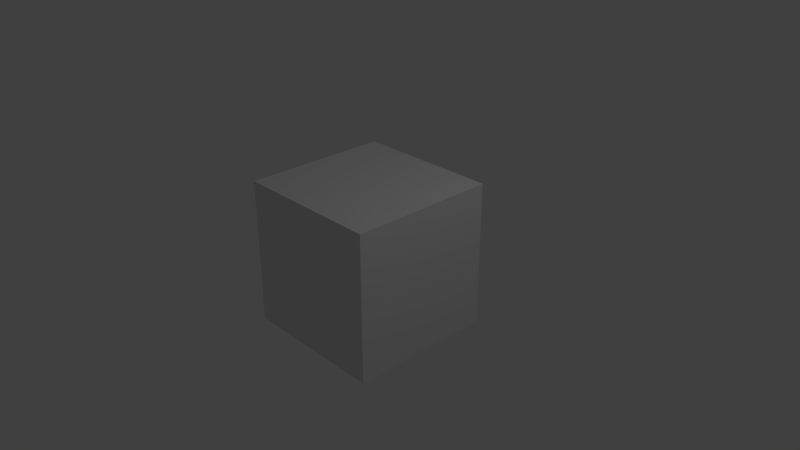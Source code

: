 # Source: credits.blend  (saved by Blender 2.78.0; exported with 4.5.12 LTS)
import bpy
from mathutils import Matrix  # noqa: F401  (used for matrix-valued properties, if any)

bpy.ops.wm.read_factory_settings(use_empty=True)
scene = bpy.context.scene
scene.name = 'Scene'

# ---- collections
col_collection_1 = bpy.data.collections.new('Collection 1'); scene.collection.children.link(col_collection_1)

# ---- materials (node trees are filled in below, after node groups)
mat_material = bpy.data.materials.new('Material')
mat_material.alpha_threshold = 0.0
mat_material.use_transparent_shadow = False
mat_material.roughness = 0.5
mat_material.line_color = (0.0, 0.0, 0.0, 1.0)

# ---- material node trees

# ---- world
world_world = bpy.data.worlds.new('World'); scene.world = world_world
world_world.color = (0.05088, 0.05088, 0.05088)
world_world.use_sun_shadow = False
world_world.sun_shadow_jitter_overblur = 0.0
world_world.cycles.sampling_method = 'MANUAL'

# ---- cameras
cam_camera = bpy.data.cameras.new('Camera')
cam_camera.clip_end = 100.0
cam_camera.lens = 35.0
cam_camera.sensor_width = 32.0
cam_camera.sensor_height = 18.0
cam_camera.ortho_scale = 7.314
cam_camera.dof.focus_distance = 0.0
cam_camera.dof.aperture_fstop = 128.0

# ---- lights
light_lamp = bpy.data.lights.new('Lamp', 'POINT')
light_lamp.transmission_factor = 0.0
light_lamp.cutoff_distance = 30.0
light_lamp.energy = 100.0
light_lamp.shadow_buffer_clip_start = 1.001
light_lamp.shadow_soft_size = 0.1
light_lamp.shadow_maximum_resolution = 0.006
light_lamp.use_absolute_resolution = True

# ---- meshes
me_cube = bpy.data.meshes.new('Cube')
me_cube.from_pydata([(1.0, 1.0, -1.0), (1.0, -1.0, -1.0), (-1.0, -1.0, -1.0), (-1.0, 1.0, -1.0), (1.0, 1.0, 1.0), (1.0, -1.0, 1.0), (-1.0, -1.0, 1.0), (-1.0, 1.0, 1.0)], [], [(0, 1, 2, 3), (4, 7, 6, 5), (0, 4, 5, 1), (1, 5, 6, 2), (2, 6, 7, 3), (4, 0, 3, 7)])
me_cube.materials.append(mat_material)
me_cube.use_remesh_preserve_volume = False
me_cube.use_remesh_preserve_attributes = False
me_cube.use_mirror_vertex_groups = False
me_cube.update()

# ---- objects
ob_cube = bpy.data.objects.new('Cube', me_cube)
ob_lamp = bpy.data.objects.new('Lamp', light_lamp)
ob_camera = bpy.data.objects.new('Camera', cam_camera)

# ---- transforms, parenting, visibility, modifiers, constraints
ob_cube.location = (0.0, 0.0, 0.0)
ob_cube.lock_rotations_4d = False
ob_cube.empty_display_type = 'ARROWS'
ob_cube.lineart.crease_threshold = 0.0
ob_lamp.location = (4.076, 1.005, 5.904)
ob_lamp.rotation_euler = (0.6503, 0.05522, 1.866)
ob_lamp.lock_rotations_4d = False
ob_lamp.empty_display_type = 'ARROWS'
ob_lamp.color = (0.0, 0.0, 0.0, 0.0)
ob_lamp.lineart.crease_threshold = 0.0
ob_camera.location = (7.481, -6.508, 5.344)
ob_camera.rotation_euler = (1.109, 0.0, 0.8149)
ob_camera.lock_rotations_4d = False
ob_camera.empty_display_type = 'ARROWS'
ob_camera.color = (0.0, 0.0, 0.0, 0.0)
ob_camera.display_type = 'WIRE'
ob_camera.lineart.crease_threshold = 0.0

# ---- collection membership
col_collection_1.objects.link(ob_cube)
col_collection_1.objects.link(ob_lamp)
col_collection_1.objects.link(ob_camera)

# ---- scene / render settings (as saved in the file)
scene.camera = ob_camera
scene.frame_start = 1; scene.frame_end = 250; scene.frame_set(1)
scene.render.engine = 'BLENDER_EEVEE_NEXT'
scene.render.resolution_percentage = 50
scene.render.dither_intensity = 0.0
scene.cycles.use_denoising = False
scene.cycles.samples = 128
scene.cycles.sampling_pattern = 'TABULATED_SOBOL'
scene.cycles.light_sampling_threshold = 0.0
scene.cycles.use_adaptive_sampling = False
scene.cycles.use_light_tree = False
scene.cycles.blur_glossy = 0.0
scene.cycles.sample_clamp_indirect = 0.0
scene.view_settings.view_transform = 'Standard'
bpy.context.view_layer.update()
